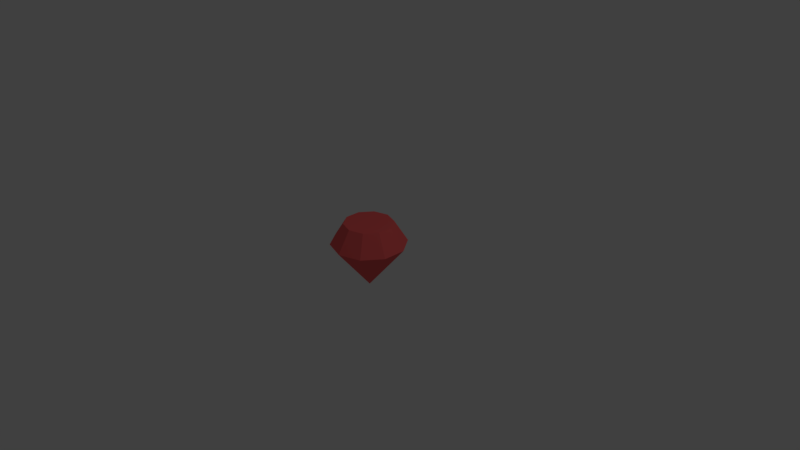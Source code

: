 # Source: MY_DIAMOND.blend  (saved by Blender 2.78.0; exported with 4.5.12 LTS)
import bpy
from mathutils import Matrix  # noqa: F401  (used for matrix-valued properties, if any)

bpy.ops.wm.read_factory_settings(use_empty=True)
scene = bpy.context.scene
scene.name = 'Scene'

# ---- collections
col_collection_1 = bpy.data.collections.new('Collection 1'); scene.collection.children.link(col_collection_1)

# ---- materials (node trees are filled in below, after node groups)
mat_material_001 = bpy.data.materials.new('Material.001')
mat_material_001.alpha_threshold = 0.0
mat_material_001.use_transparent_shadow = False
mat_material_001.diffuse_color = (0.9301, 0.1248, 0.1248, 1.0)
mat_material_001.roughness = 0.5
mat_material_001.specular_intensity = 1.0

# ---- material node trees

# ---- world
world_world = bpy.data.worlds.new('World'); scene.world = world_world
world_world.color = (0.05088, 0.05088, 0.05088)
world_world.use_sun_shadow = False
world_world.sun_shadow_jitter_overblur = 0.0
world_world.cycles.sampling_method = 'MANUAL'

# ---- cameras
cam_camera = bpy.data.cameras.new('Camera')
cam_camera.clip_end = 100.0
cam_camera.lens = 35.0
cam_camera.sensor_width = 32.0
cam_camera.sensor_height = 18.0
cam_camera.ortho_scale = 7.314
cam_camera.dof.focus_distance = 0.0
cam_camera.dof.aperture_fstop = 128.0

# ---- lights
light_lamp = bpy.data.lights.new('Lamp', 'POINT')
light_lamp.transmission_factor = 0.0
light_lamp.cutoff_distance = 30.0
light_lamp.energy = 100.0
light_lamp.shadow_buffer_clip_start = 1.001
light_lamp.shadow_soft_size = 0.1
light_lamp.shadow_maximum_resolution = 0.006
light_lamp.use_absolute_resolution = True

# ---- meshes
me_cylinder_002 = bpy.data.meshes.new('Cylinder.002')
me_cylinder_002.from_pydata([(7.451e-09, 2.98e-09, -0.6449), (-2.256e-09, 0.3257, 0.25), (0.1914, 0.2635, 0.25), (0.3098, 0.1006, 0.25), (0.3098, -0.1006, 0.25), (0.1914, -0.2635, 0.25), (-3.073e-08, -0.3257, 0.25), (-0.1914, -0.2635, 0.25), (-0.3098, -0.1006, 0.25), (-0.3098, 0.1006, 0.25), (-0.1914, 0.2635, 0.25), (-7.518e-09, 0.5023, -0.03276), (0.2952, 0.4063, -0.03276), (0.4777, 0.1552, -0.03276), (0.4777, -0.1552, -0.03276), (0.2952, -0.4063, -0.03276), (-5.143e-08, -0.5023, -0.03276), (-0.2952, -0.4063, -0.03276), (-0.4777, -0.1552, -0.03276), (-0.4777, 0.1552, -0.03276), (-0.2952, 0.4063, -0.03276)], [], [(11, 1, 2, 12), (12, 2, 3, 13), (13, 3, 4, 14), (14, 4, 5, 15), (15, 5, 6, 16), (16, 6, 7, 17), (17, 7, 8, 18), (18, 8, 9, 19), (2, 1, 10, 9, 8, 7, 6, 5, 4, 3), (19, 9, 10, 20), (20, 10, 1, 11), (0, 20, 11), (0, 19, 20), (0, 18, 19), (0, 17, 18), (0, 16, 17), (0, 15, 16), (0, 14, 15), (0, 13, 14), (0, 12, 13), (0, 11, 12)])
me_cylinder_002.materials.append(mat_material_001)
me_cylinder_002.use_remesh_preserve_volume = False
me_cylinder_002.use_remesh_preserve_attributes = False
me_cylinder_002.use_mirror_vertex_groups = False
me_cylinder_002.update()

# ---- objects
ob_cylinder = bpy.data.objects.new('Cylinder', me_cylinder_002)
ob_empty = bpy.data.objects.new('Empty', None)
ob_lamp = bpy.data.objects.new('Lamp', light_lamp)
ob_camera = bpy.data.objects.new('Camera', cam_camera)

# ---- transforms, parenting, visibility, modifiers, constraints
ob_cylinder.location = (0.0, 0.0, 0.2017)
ob_cylinder.lineart.crease_threshold = 0.0
ob_empty.location = (-1.0, -0.5, -0.5)
ob_empty.rotation_euler = (1.571, -4.371e-08, 1.571)
ob_empty.empty_display_type = 'IMAGE'
ob_empty.empty_image_offset = (0.0, 0.0)
ob_empty.lineart.crease_threshold = 0.0
ob_lamp.location = (4.076, 1.005, 5.904)
ob_lamp.rotation_euler = (0.6503, 0.05522, 1.866)
ob_lamp.lock_rotations_4d = False
ob_lamp.empty_display_type = 'ARROWS'
ob_lamp.color = (0.0, 0.0, 0.0, 0.0)
ob_lamp.lineart.crease_threshold = 0.0
ob_camera.location = (7.481, -6.508, 5.344)
ob_camera.rotation_euler = (1.109, 0.0, 0.8149)
ob_camera.lock_rotations_4d = False
ob_camera.empty_display_type = 'ARROWS'
ob_camera.color = (0.0, 0.0, 0.0, 0.0)
ob_camera.display_type = 'WIRE'
ob_camera.lineart.crease_threshold = 0.0

# ---- collection membership
col_collection_1.objects.link(ob_cylinder)
col_collection_1.objects.link(ob_empty)
col_collection_1.objects.link(ob_lamp)
col_collection_1.objects.link(ob_camera)

# ---- scene / render settings (as saved in the file)
scene.camera = ob_camera
scene.frame_start = 1; scene.frame_end = 250; scene.frame_set(1)
scene.render.engine = 'BLENDER_EEVEE_NEXT'
scene.render.resolution_percentage = 50
scene.render.dither_intensity = 0.0
scene.cycles.use_denoising = False
scene.cycles.samples = 128
scene.cycles.sampling_pattern = 'TABULATED_SOBOL'
scene.cycles.light_sampling_threshold = 0.0
scene.cycles.use_adaptive_sampling = False
scene.cycles.use_light_tree = False
scene.cycles.blur_glossy = 0.0
scene.cycles.sample_clamp_indirect = 0.0
scene.view_settings.view_transform = 'Standard'
bpy.context.view_layer.update()
